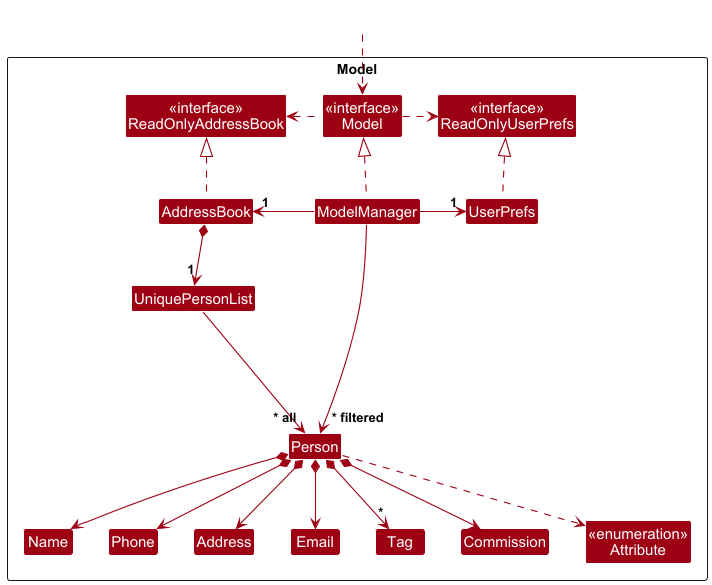

The diagram above was rendered by PlantUML. Its source (embedded in the PNG):
@startuml
!include style.puml
skinparam arrowThickness 1.1
skinparam arrowColor MODEL_COLOR
skinparam classBackgroundColor MODEL_COLOR

Package Model as ModelPackage <<Rectangle>>{
Class "<<interface>>\nReadOnlyAddressBook" as ReadOnlyAddressBook
Class "<<interface>>\nReadOnlyUserPrefs" as ReadOnlyUserPrefs
Class "<<interface>>\nModel" as Model
Class AddressBook
Class ModelManager
Class UserPrefs

Class UniquePersonList
Class Person
Class Address
Class Email
Class Name
Class Phone
Class Tag
Class Commission

' Added Enumeration for attributes.
Enum "<<enumeration>>\nAttribute" as Attribute

Class I #FFFFFF
}

Class HiddenOutside #FFFFFF
HiddenOutside ..> Model

AddressBook .up.|> ReadOnlyAddressBook

ModelManager .up.|> Model
Model .right.> ReadOnlyUserPrefs
Model .left.> ReadOnlyAddressBook
ModelManager -left-> "1" AddressBook
ModelManager -right-> "1" UserPrefs
UserPrefs .up.|> ReadOnlyUserPrefs

AddressBook *--> "1" UniquePersonList
UniquePersonList --> "~* all" Person
Person *--> Name
Person *--> Phone
Person *--> Email
Person *--> Address
Person *--> Commission
Person *--> "*" Tag

' Dependency showing that Person uses Attribute enum.
Person ..> Attribute

Person -[hidden]up--> I
UniquePersonList -[hidden]right-> I

Name -[hidden]right-> Phone
Phone -[hidden]right-> Address
Address -[hidden]right-> Email

ModelManager --> "~* filtered" Person
@enduml